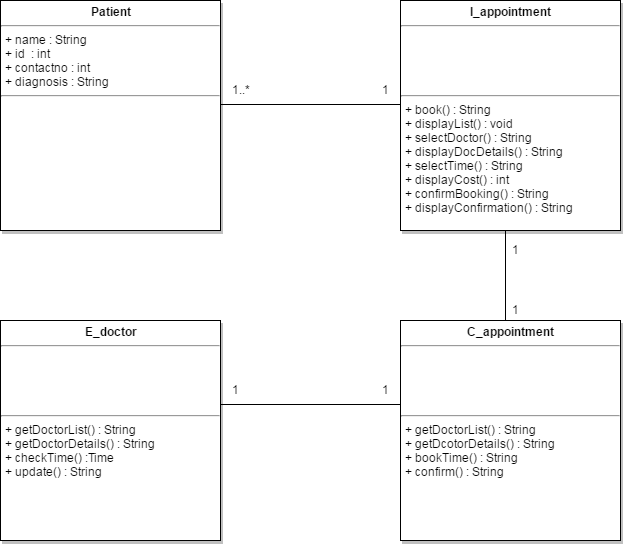

The diagram above was exported from draw.io. Its source (the exported page's mxGraphModel, read from the mxfile embedded in the PNG):
<mxGraphModel dx="786" dy="1064" grid="1" gridSize="10" guides="1" tooltips="1" connect="1" arrows="1" fold="1" page="0" pageScale="1.5" pageWidth="826" pageHeight="1169" background="#ffffff" math="0" shadow="0">
  <root>
    <mxCell id="0" style=";html=1;" />
    <mxCell id="1" style=";html=1;" parent="0" />
    <mxCell id="45" value="&lt;p style=&quot;margin: 0px ; margin-top: 4px ; text-align: center&quot;&gt;&lt;b&gt;Patient&lt;/b&gt;&lt;/p&gt;&lt;hr&gt;&lt;p style=&quot;margin: 0px ; margin-left: 4px&quot;&gt;+ name : String&lt;/p&gt;&lt;p style=&quot;margin: 0px ; margin-left: 4px&quot;&gt;+ id &amp;nbsp;: int&lt;/p&gt;&lt;p style=&quot;margin: 0px ; margin-left: 4px&quot;&gt;+ contactno : int&lt;/p&gt;&lt;p style=&quot;margin: 0px ; margin-left: 4px&quot;&gt;+ diagnosis : String&amp;nbsp;&lt;/p&gt;&lt;hr&gt;&lt;p style=&quot;margin: 0px ; margin-left: 4px&quot;&gt;&lt;br&gt;&lt;/p&gt;" style="shadow=1;fillColor=#FFFFFF;gradientColor=none;verticalAlign=top;align=left;overflow=fill;fontSize=12;fontFamily=Helvetica;html=1" parent="1" vertex="1">
      <mxGeometry x="40" y="-10" width="220" height="230" as="geometry" />
    </mxCell>
    <mxCell id="80" value="&lt;p style=&quot;margin: 0px ; margin-top: 4px ; text-align: center&quot;&gt;&lt;strong&gt;I_appointment&lt;/strong&gt;&lt;/p&gt;&lt;hr&gt;&lt;p style=&quot;margin: 0px ; margin-left: 4px&quot;&gt;&lt;br&gt;&lt;/p&gt;&lt;p style=&quot;margin: 0px ; margin-left: 4px&quot;&gt;&lt;br&gt;&lt;/p&gt;&lt;p style=&quot;margin: 0px ; margin-left: 4px&quot;&gt;&lt;br&gt;&lt;/p&gt;&lt;p style=&quot;margin: 0px ; margin-left: 4px&quot;&gt;&lt;br&gt;&lt;/p&gt;&lt;hr&gt;&lt;p style=&quot;margin: 0px ; margin-left: 4px&quot;&gt;+ book() : String&lt;/p&gt;&lt;p style=&quot;margin: 0px ; margin-left: 4px&quot;&gt;+ displayList() : void&lt;/p&gt;&lt;p style=&quot;margin: 0px ; margin-left: 4px&quot;&gt;+ selectDoctor() : String&lt;/p&gt;&lt;p style=&quot;margin: 0px ; margin-left: 4px&quot;&gt;+ displayDocDetails() : String&lt;/p&gt;&lt;p style=&quot;margin: 0px ; margin-left: 4px&quot;&gt;+ selectTime() : String&lt;/p&gt;&lt;p style=&quot;margin: 0px ; margin-left: 4px&quot;&gt;+ displayCost() : int&lt;/p&gt;&lt;p style=&quot;margin: 0px ; margin-left: 4px&quot;&gt;+ confirmBooking() : String&lt;/p&gt;&lt;p style=&quot;margin: 0px ; margin-left: 4px&quot;&gt;+ displayConfirmation() : String&lt;/p&gt;&lt;p style=&quot;margin: 0px ; margin-left: 4px&quot;&gt;&lt;br&gt;&lt;/p&gt;&lt;p style=&quot;margin: 0px ; margin-left: 4px&quot;&gt;&lt;br&gt;&lt;/p&gt;" style="shadow=1;fillColor=#FFFFFF;gradientColor=none;verticalAlign=top;align=left;overflow=fill;fontSize=12;fontFamily=Helvetica;html=1" parent="1" vertex="1">
      <mxGeometry x="440" y="-10" width="220" height="230" as="geometry" />
    </mxCell>
    <mxCell id="81" value="&lt;p style=&quot;margin: 0px ; margin-top: 4px ; text-align: center&quot;&gt;&lt;b&gt;C_appointment&lt;/b&gt;&lt;/p&gt;&lt;hr&gt;&lt;p style=&quot;margin: 0px ; margin-left: 4px&quot;&gt;&lt;br&gt;&lt;/p&gt;&lt;p style=&quot;margin: 0px ; margin-left: 4px&quot;&gt;&lt;br&gt;&lt;/p&gt;&lt;p style=&quot;margin: 0px ; margin-left: 4px&quot;&gt;&lt;br&gt;&lt;/p&gt;&lt;p style=&quot;margin: 0px ; margin-left: 4px&quot;&gt;&lt;br&gt;&lt;/p&gt;&lt;hr&gt;&lt;p style=&quot;margin: 0px ; margin-left: 4px&quot;&gt;+ getDoctorList() : String&lt;/p&gt;&lt;p style=&quot;margin: 0px ; margin-left: 4px&quot;&gt;+ getDcotorDetails() : String&lt;/p&gt;&lt;p style=&quot;margin: 0px ; margin-left: 4px&quot;&gt;+ bookTime() : String&lt;/p&gt;&lt;p style=&quot;margin: 0px ; margin-left: 4px&quot;&gt;+ confirm() : String&lt;/p&gt;&lt;p style=&quot;margin: 0px ; margin-left: 4px&quot;&gt;&lt;br&gt;&lt;/p&gt;" style="shadow=1;fillColor=#FFFFFF;gradientColor=none;verticalAlign=top;align=left;overflow=fill;fontSize=12;fontFamily=Helvetica;html=1" parent="1" vertex="1">
      <mxGeometry x="440" y="310" width="220" height="220" as="geometry" />
    </mxCell>
    <mxCell id="82" value="&lt;p style=&quot;margin: 0px ; margin-top: 4px ; text-align: center&quot;&gt;&lt;b&gt;E_doctor&lt;/b&gt;&lt;/p&gt;&lt;hr&gt;&lt;p style=&quot;margin: 0px ; margin-left: 4px&quot;&gt;&lt;br&gt;&lt;/p&gt;&lt;p style=&quot;margin: 0px ; margin-left: 4px&quot;&gt;&lt;br&gt;&lt;/p&gt;&lt;p style=&quot;margin: 0px ; margin-left: 4px&quot;&gt;&lt;br&gt;&lt;/p&gt;&lt;p style=&quot;margin: 0px ; margin-left: 4px&quot;&gt;&lt;br&gt;&lt;/p&gt;&lt;hr&gt;&lt;p style=&quot;margin: 0px ; margin-left: 4px&quot;&gt;+ getDoctorList() : String&lt;br&gt;&lt;/p&gt;&lt;p style=&quot;margin: 0px ; margin-left: 4px&quot;&gt;+ getDoctorDetails() : String&lt;/p&gt;&lt;p style=&quot;margin: 0px ; margin-left: 4px&quot;&gt;+ checkTime() :Time&lt;/p&gt;&lt;p style=&quot;margin: 0px ; margin-left: 4px&quot;&gt;+ update() : String&lt;/p&gt;" style="shadow=1;fillColor=#FFFFFF;gradientColor=none;verticalAlign=top;align=left;overflow=fill;fontSize=12;fontFamily=Helvetica;html=1" parent="1" vertex="1">
      <mxGeometry x="40" y="310" width="220" height="220" as="geometry" />
    </mxCell>
    <mxCell id="85" value="" style="line;html=1;strokeWidth=1;fillColor=none;align=left;verticalAlign=middle;spacingTop=-1;spacingLeft=3;spacingRight=3;rotatable=0;labelPosition=right;points=[];portConstraint=eastwest;" parent="1" vertex="1">
      <mxGeometry x="260" y="90" width="180" height="8" as="geometry" />
    </mxCell>
    <mxCell id="88" value="1" style="text;html=1;resizable=0;points=[];autosize=1;align=left;verticalAlign=top;spacingTop=-4;" parent="1" vertex="1">
      <mxGeometry x="420" y="70" width="20" height="20" as="geometry" />
    </mxCell>
    <mxCell id="89" value="1..*" style="text;html=1;resizable=0;points=[];autosize=1;align=left;verticalAlign=top;spacingTop=-4;" parent="1" vertex="1">
      <mxGeometry x="270" y="70" width="30" height="20" as="geometry" />
    </mxCell>
    <mxCell id="90" value="1" style="text;html=1;resizable=0;points=[];autosize=1;align=left;verticalAlign=top;spacingTop=-4;" parent="1" vertex="1">
      <mxGeometry x="270" y="370" width="20" height="20" as="geometry" />
    </mxCell>
    <mxCell id="91" value="1" style="text;html=1;resizable=0;points=[];autosize=1;align=left;verticalAlign=top;spacingTop=-4;" parent="1" vertex="1">
      <mxGeometry x="420" y="370" width="20" height="20" as="geometry" />
    </mxCell>
    <mxCell id="96" value="" style="line;strokeWidth=1;direction=south;html=1;" parent="1" vertex="1">
      <mxGeometry x="540" y="220" width="10" height="90" as="geometry" />
    </mxCell>
    <mxCell id="98" value="" style="line;html=1;strokeWidth=1;fillColor=none;align=left;verticalAlign=middle;spacingTop=-1;spacingLeft=3;spacingRight=3;rotatable=0;labelPosition=right;points=[];portConstraint=eastwest;" parent="1" vertex="1">
      <mxGeometry x="260" y="390" width="180" height="8" as="geometry" />
    </mxCell>
    <mxCell id="100" value="1" style="text;html=1;resizable=0;points=[];autosize=1;align=left;verticalAlign=top;spacingTop=-4;" parent="1" vertex="1">
      <mxGeometry x="550" y="230" width="20" height="20" as="geometry" />
    </mxCell>
    <mxCell id="101" value="1" style="text;html=1;resizable=0;points=[];autosize=1;align=left;verticalAlign=top;spacingTop=-4;" parent="1" vertex="1">
      <mxGeometry x="550" y="290" width="20" height="20" as="geometry" />
    </mxCell>
  </root>
</mxGraphModel>